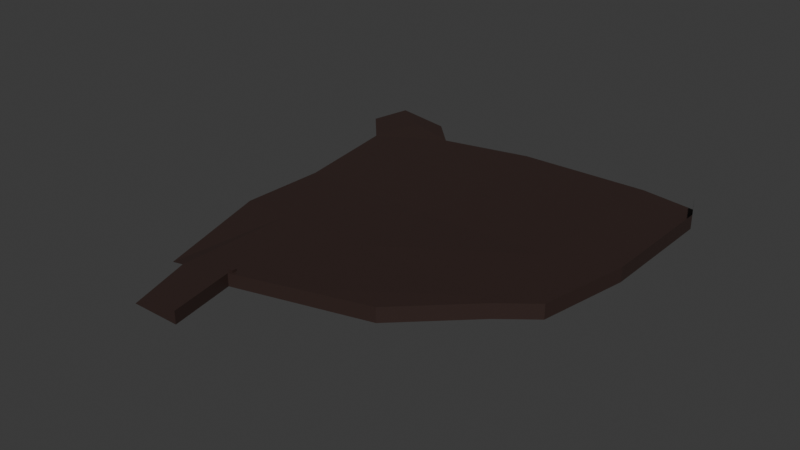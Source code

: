 # Source: graybox.blend  (saved by Blender 4.0.36; exported with 4.5.12 LTS)
import bpy
from mathutils import Matrix  # noqa: F401  (used for matrix-valued properties, if any)

bpy.ops.wm.read_factory_settings(use_empty=True)
scene = bpy.context.scene
scene.name = 'Scene'

# ---- collections
col_collection = bpy.data.collections.new('Collection'); scene.collection.children.link(col_collection)

# ---- materials (node trees are filled in below, after node groups)
mat_material_001 = bpy.data.materials.new('Material.001')
mat_material_001.use_transparent_shadow = False

# ---- material node trees
mat_material_001.use_nodes = True; mat_material_001.node_tree.nodes.clear()
_N = mat_material_001.node_tree.nodes; _L = mat_material_001.node_tree.links
n0 = _N.new('ShaderNodeBsdfPrincipled'); n0.name = 'Principled BSDF'; n0.location = (10, 300)
n0.inputs[0].default_value = (0.03641, 0.02038, 0.01729, 1.0)
n0.inputs[3].default_value = 1.45
n1 = _N.new('ShaderNodeOutputMaterial'); n1.name = 'Material Output'; n1.location = (300, 300)
_L.new(n0.outputs[0], n1.inputs[0])
n1.is_active_output = True

# ---- world
world_world = bpy.data.worlds.new('World'); scene.world = world_world
world_world.use_nodes = True; world_world.node_tree.nodes.clear()
_N = world_world.node_tree.nodes; _L = world_world.node_tree.links
n0 = _N.new('ShaderNodeOutputWorld'); n0.name = 'World Output'; n0.location = (300, 300)
n1 = _N.new('ShaderNodeBackground'); n1.name = 'Background'; n1.location = (10, 300)
n1.inputs[0].default_value = (0.05088, 0.05088, 0.05088, 1.0)
_L.new(n1.outputs[0], n0.inputs[0])
n0.is_active_output = True
world_world.color = (0.05088, 0.05088, 0.05088)
world_world.use_sun_shadow = False
world_world.sun_shadow_jitter_overblur = 0.0

# ---- meshes
me_plane = bpy.data.meshes.new('Plane')
me_plane.from_pydata([(-22.21, 10.64, 0.0), (105.2, 58.64, 0.0), (-40.21, 193.9, 0.0), (121.2, 193.9, 0.0), (3.0, 19.0, 0.0), (3.0, 19.0, 2.0), (3.0, 21.0, 0.0), (3.0, 21.0, 2.0), (5.0, 19.0, 0.0), (5.0, 19.0, 2.0), (5.0, 21.0, 0.0), (5.0, 21.0, 2.0), (-48.21, 169.6, -1.0), (129.2, 175.6, 0.0), (-15.99, 10.64, 1.0), (-15.99, 187.9, -1.0), (-15.99, 175.6, -1.0), (-40.21, 114.9, -1.0), (-40.21, 71.32, 0.0), (121.2, 71.32, 0.0), (129.2, 114.9, 0.0), (-15.99, 71.32, 0.0), (-15.99, 114.9, -1.0), (73.79, 28.64, 0.0), (93.79, 197.9, 0.0), (93.79, 175.6, 0.0), (93.79, 71.32, 0.0), (93.79, 114.9, 0.0), (27.92, 197.9, -1.0), (27.92, 175.6, -1.0), (27.92, 71.32, 0.0), (27.92, 114.9, -1.0), (11.92, 10.64, 1.0), (-5.99, -21.36, 1.0), (17.92, -21.36, 1.0), (105.2, 58.64, 7.0), (121.2, 193.9, 7.0), (129.2, 175.6, 7.0), (121.2, 71.32, 7.0), (129.2, 114.9, 7.0), (73.79, 28.64, 7.0), (11.92, 10.64, 7.0), (17.92, -21.36, 7.0), (-58.21, 205.9, 0.0), (-64.21, 187.6, -1.0), (-29.99, 201.9, -1.0)], [], [(25, 13, 3, 24), (4, 5, 7, 6), (6, 7, 11, 10), (10, 11, 9, 8), (8, 9, 5, 4), (6, 10, 8, 4), (11, 7, 5, 9), (27, 20, 13, 25), (17, 22, 16, 12), (12, 16, 15, 2), (0, 14, 21, 18), (18, 21, 22, 17), (23, 1, 19, 26), (26, 19, 20, 27), (30, 26, 27, 31), (32, 23, 26, 30), (31, 27, 25, 29), (29, 25, 24, 28), (16, 29, 28, 15), (22, 31, 29, 16), (14, 32, 30, 21), (21, 30, 31, 22), (32, 14, 33, 34), (32, 34, 42, 41), (20, 19, 38, 39), (23, 32, 41, 40), (1, 23, 40, 35), (13, 20, 39, 37), (19, 1, 35, 38), (3, 13, 37, 36), (12, 2, 43, 44), (2, 15, 45, 43)])
_uv = me_plane.uv_layers.new(name='UVMap')
_uv.uv.foreach_set('vector', [0.83, 0.9, 1.0, 0.9, 1.0, 1.0, 0.83, 1.0, 0.375, 0.0, 0.625, 0.0, 0.625, 0.25, 0.375, 0.25, 0.375, 0.25, 0.625, 0.25, 0.625, 0.5, 0.375, 0.5, 0.375, 0.5, 0.625, 0.5, 0.625, 0.75, 0.375, 0.75, 0.375, 0.75, 0.625, 0.75, 0.625, 1.0, 0.375, 1.0, 0.125, 0.5, 0.375, 0.5, 0.375, 0.75, 0.125, 0.75, 0.625, 0.5, 0.875, 0.5, 0.875, 0.75, 0.625, 0.75, 0.83, 0.569, 1.0, 0.569, 1.0, 0.9, 0.83, 0.9, 0.0, 0.569, 0.15, 0.569, 0.15, 0.9, 0.0, 0.9, 0.0, 0.9, 0.15, 0.9, 0.15, 1.0, 0.0, 1.0, 0.0, 0.0, 0.15, 0.0, 0.15, 0.331, 0.0, 0.331, 0.0, 0.331, 0.15, 0.331, 0.15, 0.569, 0.0, 0.569, 0.83, 0.0, 1.0, 0.0, 1.0, 0.331, 0.83, 0.331, 0.83, 0.331, 1.0, 0.331, 1.0, 0.569, 0.83, 0.569, 0.422, 0.331, 0.83, 0.331, 0.83, 0.569, 0.422, 0.569, 0.422, 0.0, 0.83, 0.0, 0.83, 0.331, 0.422, 0.331, 0.422, 0.569, 0.83, 0.569, 0.83, 0.9, 0.422, 0.9, 0.422, 0.9, 0.83, 0.9, 0.83, 1.0, 0.422, 1.0, 0.15, 0.9, 0.422, 0.9, 0.422, 1.0, 0.15, 1.0, 0.15, 0.569, 0.422, 0.569, 0.422, 0.9, 0.15, 0.9, 0.15, 0.0, 0.422, 0.0, 0.422, 0.331, 0.15, 0.331, 0.15, 0.331, 0.422, 0.331, 0.422, 0.569, 0.15, 0.569, 0.422, 0.0, 0.15, 0.0, 0.15, 0.0, 0.422, 0.0, 0.422, 0.0, 0.422, 0.0, 0.422, 0.0, 0.422, 0.0, 1.0, 0.569, 1.0, 0.331, 1.0, 0.331, 1.0, 0.569, 0.83, 0.0, 0.422, 0.0, 0.422, 0.0, 0.83, 0.0, 1.0, 0.0, 0.83, 0.0, 0.83, 0.0, 1.0, 0.0, 1.0, 0.9, 1.0, 0.569, 1.0, 0.569, 1.0, 0.9, 1.0, 0.331, 1.0, 0.0, 1.0, 0.0, 1.0, 0.331, 1.0, 1.0, 1.0, 0.9, 1.0, 0.9, 1.0, 1.0, 0.0, 0.9, 0.0, 1.0, 0.0, 1.0, 0.0, 0.9, 0.0, 1.0, 0.15, 1.0, 0.15, 1.0, 0.0, 1.0])
me_plane.materials.append(mat_material_001)
me_plane.update()

# ---- objects
ob_plane = bpy.data.objects.new('Plane', me_plane)

# ---- transforms, parenting, visibility, modifiers, constraints
ob_plane.location = (0.0, 0.0, 0.0)

# ---- collection membership
col_collection.objects.link(ob_plane)

# ---- scene / render settings (as saved in the file)
scene.frame_start = 1; scene.frame_end = 250; scene.frame_set(1)
scene.render.engine = 'BLENDER_EEVEE_NEXT'
scene.cycles.sampling_pattern = 'TABULATED_SOBOL'
bpy.context.view_layer.update()

# ---- added for rendering (the .blend has no active camera and no usable light): camera, sun
cam_auto = bpy.data.cameras.new('AutoCamera')
cam_auto.lens = 50.0
cam_auto.sensor_width = 36.0
cam_auto.clip_end = 4848.26
ob_auto_camera = bpy.data.objects.new('AutoCamera', cam_auto)
scene.collection.objects.link(ob_auto_camera)
ob_auto_camera.location = (308.769, -239.21, 224.004)
ob_auto_camera.rotation_euler = (1.09748, -7.21219e-08, 0.694738)
scene.camera = ob_auto_camera
light_auto_sun = bpy.data.lights.new('AutoSun', 'SUN')
light_auto_sun.energy = 3.0
light_auto_sun.angle = 0.0523599
ob_auto_sun = bpy.data.objects.new('AutoSun', light_auto_sun)
scene.collection.objects.link(ob_auto_sun)
ob_auto_sun.rotation_euler = (0.872665, 0.174533, 0.523599)
bpy.context.view_layer.update()
